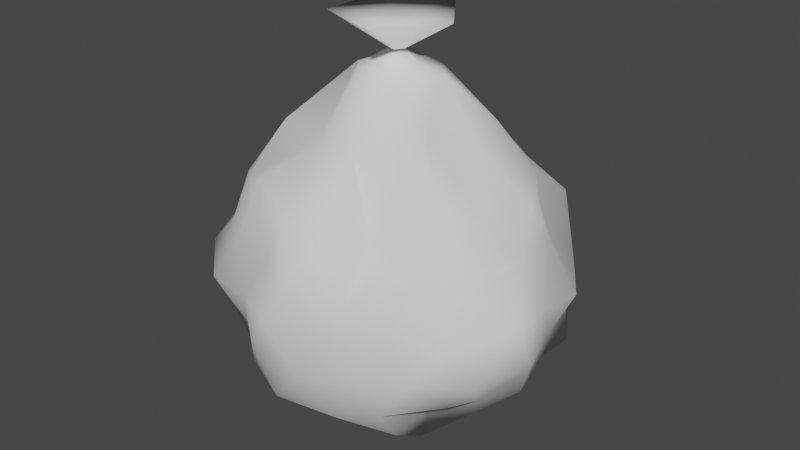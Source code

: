# Source: TrashBag.blend  (saved by Blender 2.82.7; exported with 4.5.12 LTS)
import bpy
from mathutils import Matrix  # noqa: F401  (used for matrix-valued properties, if any)

bpy.ops.wm.read_factory_settings(use_empty=True)
scene = bpy.context.scene
scene.name = 'Scene'

# ---- collections
col_collection = bpy.data.collections.new('Collection'); scene.collection.children.link(col_collection)

# ---- world
world_world = bpy.data.worlds.new('World'); scene.world = world_world
world_world.use_nodes = True; world_world.node_tree.nodes.clear()
_N = world_world.node_tree.nodes; _L = world_world.node_tree.links
n0 = _N.new('ShaderNodeOutputWorld'); n0.name = 'World Output'; n0.location = (300, 300)
n1 = _N.new('ShaderNodeBackground'); n1.name = 'Background'; n1.location = (10, 300)
n1.inputs[0].default_value = (0.05088, 0.05088, 0.05088, 1.0)
_L.new(n1.outputs[0], n0.inputs[0])
n0.is_active_output = True
world_world.color = (0.05088, 0.05088, 0.05088)
world_world.use_sun_shadow = False
world_world.sun_shadow_jitter_overblur = 0.0

# ---- meshes
me_icosphere = bpy.data.meshes.new('Icosphere')
me_icosphere.from_pydata([(-0.0138, -0.009552, -1.01), (0.7019, -0.4306, -0.4625), (-0.3296, -0.7967, -0.4266), (-0.8435, -0.0668, -0.4381), (-0.219, 0.8057, -0.4074), (0.7803, 0.555, -0.508), (0.2894, -0.7704, 0.5449), (-0.6353, -0.4764, 0.4761), (-0.6621, 0.4874, 0.418), (0.2474, 0.7416, 0.4855), (0.7716, 0.1008, 0.4907), (0.3491, -7.678e-10, 1.362), (-0.1699, -0.4971, -0.8386), (0.4269, -0.3104, -0.8486), (0.2503, -0.7968, -0.5268), (0.8674, -0.03966, -0.5027), (0.4182, 0.3626, -0.7821), (-0.5306, 0.06594, -0.8056), (-0.7285, -0.481, -0.5396), (-0.1138, 0.4793, -0.872), (-0.6423, 0.5505, -0.5363), (0.2301, 0.7703, -0.5396), (1.023, -0.3342, 0.07751), (0.9609, 0.2968, -0.03332), (-0.02617, -0.9924, 0.03602), (0.5143, -0.7266, -0.01697), (-0.9454, -0.3011, -0.01391), (-0.5907, -0.8084, -0.006591), (-0.5242, 0.8396, -0.05438), (-0.9404, 0.3148, -0.02965), (0.5452, 0.8312, 0.01234), (0.0004615, 1.003, -0.00175), (0.6549, -0.3939, 0.5571), (-0.2748, -0.7351, 0.6202), (-0.8161, -0.05538, 0.5115), (-0.2274, 0.7377, 0.5765), (0.6008, 0.411, 0.5282), (0.06448, -0.2069, 1.075), (0.2866, 0.01008, 1.086), (-0.1804, -0.09484, 1.091), (-0.1854, 0.1348, 1.063), (0.00779, 0.1528, 1.007), (0.04955, -4.846e-10, 1.177), (0.01531, -0.04712, 1.177), (-0.04009, -0.02912, 1.177), (-0.04009, 0.02912, 1.177), (0.01531, 0.04712, 1.177), (-2.514e-07, -7.678e-10, 1.337), (0.1079, -0.332, 1.362), (-0.2824, -0.2052, 1.362), (-0.2824, 0.2052, 1.362), (0.1079, 0.332, 1.362), (-0.08217, -0.2486, -0.9253), (0.5396, -0.374, -0.5699), (-0.07842, -0.8815, -0.5005), (0.7186, -0.2184, -0.5329), (0.5384, 0.4262, -0.6936), (-0.2071, -0.03177, -0.922), (-0.7502, -0.2254, -0.5426), (-0.08192, 0.2489, -0.9505), (-0.5542, 0.6816, -0.5183), (0.4542, 0.7254, -0.5093), (0.8503, -0.4403, -0.2963), (0.8307, 0.2048, 0.3004), (-0.2052, -0.9174, -0.2127), (0.4151, -0.8818, 0.2457), (-0.9168, -0.0851, -0.2894), (-0.6195, -0.6241, 0.2393), (-0.3796, 0.8106, -0.2314), (-0.7946, 0.3871, 0.24), (0.6727, 0.7007, -0.1692), (0.1251, 0.9356, 0.2738), (0.3633, -0.6354, 0.433), (-0.4991, -0.5954, 0.5266), (-0.7378, 0.2294, 0.5848), (-0.06941, 0.7744, 0.49), (0.7531, 0.1847, 0.5229), (0.1533, -0.5081, 0.7789), (-0.1128, 0.08196, 1.12), (-0.4509, -0.3584, 0.788), (-0.4321, 0.2637, 0.7387), (0.1074, 0.4249, 0.7741), (-0.2632, -0.7187, -0.6119), (0.211, -0.09433, -0.8469), (0.4554, -0.6876, -0.4914), (0.7769, 0.303, -0.4972), (0.2471, 0.1662, -0.9563), (-0.7038, -0.08233, -0.6471), (-0.4259, -0.6783, -0.4853), (-0.1854, 0.6352, -0.7297), (-0.7446, 0.2885, -0.4994), (-0.01637, 0.7853, -0.5072), (0.856, -0.0765, 0.2722), (0.8317, 0.4199, -0.2317), (0.02585, -0.9226, 0.2126), (0.6446, -0.6729, -0.227), (-0.7571, -0.3541, 0.2722), (-0.3384, -0.7826, -0.2388), (-0.6193, 0.6046, 0.2786), (-0.9965, 0.2395, -0.2366), (0.4045, 0.8096, 0.2236), (-0.1797, 0.89, -0.2339), (0.7188, -0.2136, 0.5051), (-0.0186, -0.8356, 0.526), (-0.7053, -0.253, 0.5045), (-0.4146, 0.5936, 0.5288), (0.4272, 0.5718, 0.5155), (-0.1128, -0.08196, 1.12), (0.5133, 0.0321, 0.7601), (0.04309, -0.1326, 1.12), (0.1394, -1.068e-09, 1.12), (0.04309, 0.1326, 1.12), (0.1454, 0.1866, 1.075), (0.449, 0.2567, 0.8167), (0.3625, 0.362, 0.7569), (-0.06708, 0.293, 1.028), (-0.05411, 0.5248, 0.7664), (-0.2695, 0.4736, 0.7606), (-0.1661, 0.01363, 1.057), (-0.5331, 0.0381, 0.8243), (-0.4444, -0.07022, 0.8132), (-0.06101, -0.2282, 1.087), (-0.1883, -0.3878, 0.7455), (-0.07845, -0.468, 0.802), (0.1567, -0.1101, 1.083), (0.3788, -0.3013, 0.8477), (0.3566, -0.2048, 0.8335), (0.7062, 0.3423, 0.25), (0.782, 0.5574, -0.007621), (0.6334, 0.6673, 0.336), (-0.1258, 0.9007, 0.255), (-0.3074, 0.9741, 0.03702), (-0.4229, 0.7583, 0.2804), (-0.8405, 0.1676, 0.2883), (-0.8887, 0.02819, -0.006786), (-0.86, -0.1496, 0.2858), (-0.404, -0.7807, 0.2713), (-0.2802, -0.8771, 0.02236), (-0.1179, -0.8588, 0.2777), (0.6062, -0.6309, 0.2706), (0.7215, -0.5599, -0.08855), (0.7631, -0.3763, 0.2387), (0.2818, 0.9025, -0.03879), (0.4512, 0.7984, -0.2897), (0.06855, 0.8567, -0.2741), (-0.7624, 0.5751, 0.01066), (-0.7287, 0.7196, -0.2659), (-0.7754, 0.3755, -0.2602), (-0.8028, -0.6026, 0.06624), (-0.7513, -0.3914, -0.2248), (-0.6335, -0.6574, -0.2576), (0.2848, -0.9054, -0.002638), (0.1172, -0.9273, -0.2672), (0.4157, -0.8218, -0.2375), (0.9579, -0.001397, 0.00706), (0.9772, -0.1252, -0.2592), (0.9093, 0.125, -0.2157), (0.3169, 0.543, -0.6769), (0.1244, 0.3988, -0.844), (0.04345, 0.6674, -0.7014), (-0.3224, 0.4811, -0.6957), (-0.3529, 0.329, -0.852), (-0.5539, 0.3477, -0.6801), (-0.6083, -0.1786, -0.7597), (-0.3579, -0.2063, -0.7836), (-0.3976, -0.532, -0.6846), (0.5572, 0.1238, -0.7053), (0.6456, -0.1431, -0.6899), (0.4213, 0.005968, -0.851), (0.04863, -0.6534, -0.6704), (0.1126, -0.4005, -0.8352), (0.4158, -0.5148, -0.7272), (0.03243, 0.02356, 1.177), (-0.01239, 0.03812, 1.177), (-0.04009, 0.0, 1.177), (-0.01239, -0.03812, 1.177), (0.03243, -0.02356, 1.177), (0.09126, 0.06631, 1.12), (-0.03486, -0.1073, 1.12), (-0.03486, 0.1073, 1.12), (0.09126, -0.06631, 1.12), (-0.1128, 0.0, 1.12)], [], [(0, 83, 52), (1, 53, 55), (0, 52, 57), (0, 57, 59), (0, 59, 86), (1, 55, 62), (2, 54, 64), (3, 58, 66), (4, 60, 68), (5, 61, 70), (1, 62, 95), (2, 64, 97), (3, 66, 99), (4, 68, 101), (5, 70, 93), (6, 72, 77), (7, 73, 79), (8, 74, 80), (9, 75, 81), (10, 76, 108), (181, 107, 44, 174), (38, 113, 112), (36, 106, 114), (180, 110, 42, 176), (41, 116, 115), (35, 105, 117), (179, 78, 45, 173), (40, 119, 118), (34, 104, 120), (178, 109, 43, 175), (39, 122, 121), (33, 103, 123), (177, 111, 46, 172), (37, 125, 124), (32, 102, 126), (23, 127, 63), (23, 128, 127), (30, 100, 129), (31, 130, 71), (31, 131, 130), (28, 98, 132), (29, 133, 69), (29, 134, 133), (26, 96, 135), (27, 136, 67), (27, 137, 136), (24, 94, 138), (25, 139, 65), (25, 140, 139), (22, 92, 141), (30, 142, 100), (30, 143, 142), (21, 91, 144), (28, 145, 98), (28, 146, 145), (20, 90, 147), (26, 148, 96), (26, 149, 148), (18, 88, 150), (24, 151, 94), (24, 152, 151), (14, 84, 153), (22, 154, 92), (22, 155, 154), (15, 85, 156), (16, 157, 56), (16, 158, 157), (19, 89, 159), (19, 160, 89), (19, 161, 160), (17, 87, 162), (17, 163, 87), (17, 164, 163), (12, 82, 165), (15, 166, 85), (15, 167, 166), (13, 83, 168), (12, 169, 82), (12, 170, 169), (13, 53, 171), (44, 175, 43, 48, 49), (42, 172, 46, 51, 11), (45, 174, 44, 49, 50), (43, 176, 42, 11, 48), (46, 173, 45, 50, 51), (11, 51, 47), (51, 50, 47), (50, 49, 47), (49, 48, 47), (48, 11, 47), (171, 84, 14), (171, 53, 84), (53, 1, 84), (169, 171, 14), (169, 170, 171), (170, 13, 171), (82, 54, 2), (82, 169, 54), (169, 14, 54), (168, 86, 16), (168, 83, 86), (83, 0, 86), (166, 168, 16), (166, 167, 168), (167, 13, 168), (85, 56, 5), (85, 166, 56), (166, 16, 56), (165, 88, 18), (165, 82, 88), (82, 2, 88), (163, 165, 18), (163, 164, 165), (164, 12, 165), (87, 58, 3), (87, 163, 58), (163, 18, 58), (162, 90, 20), (162, 87, 90), (87, 3, 90), (160, 162, 20), (160, 161, 162), (161, 17, 162), (89, 60, 4), (89, 160, 60), (160, 20, 60), (159, 91, 21), (159, 89, 91), (89, 4, 91), (157, 159, 21), (157, 158, 159), (158, 19, 159), (56, 61, 5), (56, 157, 61), (157, 21, 61), (156, 93, 23), (156, 85, 93), (85, 5, 93), (154, 156, 23), (154, 155, 156), (155, 15, 156), (92, 63, 10), (92, 154, 63), (154, 23, 63), (153, 95, 25), (153, 84, 95), (84, 1, 95), (151, 153, 25), (151, 152, 153), (152, 14, 153), (94, 65, 6), (94, 151, 65), (151, 25, 65), (150, 97, 27), (150, 88, 97), (88, 2, 97), (148, 150, 27), (148, 149, 150), (149, 18, 150), (96, 67, 7), (96, 148, 67), (148, 27, 67), (147, 99, 29), (147, 90, 99), (90, 3, 99), (145, 147, 29), (145, 146, 147), (146, 20, 147), (98, 69, 8), (98, 145, 69), (145, 29, 69), (144, 101, 31), (144, 91, 101), (91, 4, 101), (142, 144, 31), (142, 143, 144), (143, 21, 144), (100, 71, 9), (100, 142, 71), (142, 31, 71), (141, 102, 32), (141, 92, 102), (92, 10, 102), (139, 141, 32), (139, 140, 141), (140, 22, 141), (65, 72, 6), (65, 139, 72), (139, 32, 72), (138, 103, 33), (138, 94, 103), (94, 6, 103), (136, 138, 33), (136, 137, 138), (137, 24, 138), (67, 73, 7), (67, 136, 73), (136, 33, 73), (135, 104, 34), (135, 96, 104), (96, 7, 104), (133, 135, 34), (133, 134, 135), (134, 26, 135), (69, 74, 8), (69, 133, 74), (133, 34, 74), (132, 105, 35), (132, 98, 105), (98, 8, 105), (130, 132, 35), (130, 131, 132), (131, 28, 132), (71, 75, 9), (71, 130, 75), (130, 35, 75), (129, 106, 36), (129, 100, 106), (100, 9, 106), (127, 129, 36), (127, 128, 129), (128, 30, 129), (63, 76, 10), (63, 127, 76), (127, 36, 76), (126, 108, 38), (126, 102, 108), (102, 10, 108), (124, 126, 38), (124, 125, 126), (125, 32, 126), (110, 177, 172, 42), (38, 112, 177, 110), (112, 41, 111, 177), (123, 77, 37), (123, 103, 77), (103, 6, 77), (121, 123, 37), (121, 122, 123), (122, 33, 123), (107, 178, 175, 44), (39, 121, 178, 107), (121, 37, 109, 178), (120, 79, 39), (120, 104, 79), (104, 7, 79), (118, 120, 39), (118, 119, 120), (119, 34, 120), (111, 179, 173, 46), (41, 115, 179, 111), (115, 40, 78, 179), (117, 80, 40), (117, 105, 80), (105, 8, 80), (115, 117, 40), (115, 116, 117), (116, 35, 117), (109, 180, 176, 43), (37, 124, 180, 109), (124, 38, 110, 180), (114, 81, 41), (114, 106, 81), (106, 9, 81), (112, 114, 41), (112, 113, 114), (113, 36, 114), (78, 181, 174, 45), (40, 118, 181, 78), (118, 39, 107, 181), (108, 113, 38), (108, 76, 113), (76, 36, 113), (81, 116, 41), (81, 75, 116), (75, 35, 116), (80, 119, 40), (80, 74, 119), (74, 34, 119), (79, 122, 39), (79, 73, 122), (73, 33, 122), (77, 125, 37), (77, 72, 125), (72, 32, 125), (93, 128, 23), (93, 70, 128), (70, 30, 128), (101, 131, 31), (101, 68, 131), (68, 28, 131), (99, 134, 29), (99, 66, 134), (66, 26, 134), (97, 137, 27), (97, 64, 137), (64, 24, 137), (95, 140, 25), (95, 62, 140), (62, 22, 140), (70, 143, 30), (70, 61, 143), (61, 21, 143), (68, 146, 28), (68, 60, 146), (60, 20, 146), (66, 149, 26), (66, 58, 149), (58, 18, 149), (64, 152, 24), (64, 54, 152), (54, 14, 152), (62, 155, 22), (62, 55, 155), (55, 15, 155), (86, 158, 16), (86, 59, 158), (59, 19, 158), (59, 161, 19), (59, 57, 161), (57, 17, 161), (57, 164, 17), (57, 52, 164), (52, 12, 164), (55, 167, 15), (55, 53, 167), (53, 13, 167), (52, 170, 12), (52, 83, 170), (83, 13, 170)])
me_icosphere.polygons.foreach_set('use_smooth', [True] * 330)
_uv = me_icosphere.uv_layers.new(name='UVMap')
_uv.uv.foreach_set('vector', [0.3202, 0.1928, 0.2706, 0.2406, 0.2686, 0.1592, 0.1306, 0.3331, 0.1642, 0.2984, 0.1782, 0.3529, 0.3202, 0.1928, 0.2686, 0.1592, 0.3149, 0.1485, 0.3348, 0.5686, 0.368, 0.5297, 0.3783, 0.5892, 0.3348, 0.5686, 0.3783, 0.5892, 0.3367, 0.6463, 0.1306, 0.3331, 0.1782, 0.3529, 0.09858, 0.3696, 0.5109, 0.3733, 0.4895, 0.4145, 0.4473, 0.3656, 0.657, 0.2214, 0.645, 0.271, 0.6359, 0.1956, 0.549, 0.6528, 0.5487, 0.5637, 0.5983, 0.6277, 0.07854, 0.8471, 0.01276, 0.8307, 0.04258, 0.7615, 0.1306, 0.3331, 0.09858, 0.3696, 0.05762, 0.3048, 0.5109, 0.3733, 0.4473, 0.3656, 0.4818, 0.3393, 0.657, 0.2214, 0.6359, 0.1956, 0.6778, 0.1272, 0.549, 0.6528, 0.5983, 0.6277, 0.5861, 0.6786, 0.07854, 0.8471, 0.04258, 0.7615, 0.1164, 0.7834, 0.9198, 0.8638, 0.9544, 0.8458, 0.9544, 0.9481, 0.4286, 0.1517, 0.3918, 0.1715, 0.3751, 0.09086, 0.749, 0.6398, 0.7235, 0.5677, 0.7999, 0.5449, 0.9691, 0.6549, 0.901, 0.6704, 0.9309, 0.5566, 0.1908, 0.6064, 0.1715, 0.5983, 0.1867, 0.528, 0.8708, 0.4311, 0.8658, 0.4145, 0.8876, 0.4154, 0.8893, 0.4213, 0.1762, 0.438, 0.1333, 0.5123, 0.1254, 0.434, 0.1092, 0.5901, 0.05886, 0.5846, 0.102, 0.5225, 0.8023, 0.02869, 0.7845, 0.02568, 0.8005, 0.005804, 0.8068, 0.006873, 0.3265, 0.6825, 0.3265, 0.7913, 0.3009, 0.711, 0.8673, 0.6562, 0.815, 0.6391, 0.8497, 0.5795, 0.8946, 0.4504, 0.8758, 0.4476, 0.8911, 0.4272, 0.8978, 0.4282, 0.8605, 0.4681, 0.7674, 0.4909, 0.8571, 0.444, 0.4954, 0.06392, 0.46, 0.1051, 0.4089, 0.03822, 0.8321, 0.02053, 0.82, 0.0317, 0.8131, 0.007942, 0.8174, 0.003971, 0.3338, 0.5475, 0.3338, 0.6559, 0.3009, 0.5716, 0.9718, 0.1638, 0.9369, 0.22, 0.8948, 0.1184, 0.1986, 0.8666, 0.1986, 0.8861, 0.1818, 0.8704, 0.1818, 0.8635, 0.8264, 0.05125, 0.7832, 0.1374, 0.796, 0.04768, 0.2882, 0.5814, 0.2542, 0.5983, 0.225, 0.5007, 0.1574, 0.7424, 0.1292, 0.6615, 0.1707, 0.6555, 0.1574, 0.7424, 0.08564, 0.7282, 0.1292, 0.6615, 0.005789, 0.7122, 0.001119, 0.6542, 0.05384, 0.639, 0.9097, 0.7801, 0.8863, 0.729, 0.9449, 0.726, 0.9097, 0.7801, 0.8413, 0.7784, 0.8863, 0.729, 0.7811, 0.7699, 0.7597, 0.6808, 0.8127, 0.7058, 0.6579, 0.6732, 0.6845, 0.5979, 0.706, 0.6473, 0.6478, 0.08345, 0.6008, 0.1313, 0.5653, 0.06163, 0.5629, 0.185, 0.4904, 0.1576, 0.5248, 0.1147, 0.4617, 0.2905, 0.4016, 0.2507, 0.4474, 0.2169, 0.5477, 0.9607, 0.4864, 0.9465, 0.538, 0.9006, 0.9718, 0.3287, 0.9479, 0.293, 0.9662, 0.2584, 0.8342, 0.3625, 0.7962, 0.3074, 0.8658, 0.3225, 0.8342, 0.3625, 0.7748, 0.3771, 0.7962, 0.3074, 0.6828, 0.3506, 0.6778, 0.266, 0.7345, 0.2988, 0.1818, 0.8471, 0.1818, 0.9126, 0.1469, 0.8566, 0.5555, 0.8307, 0.5047, 0.7947, 0.5788, 0.7832, 0.4767, 0.7353, 0.5084, 0.6878, 0.5509, 0.7238, 0.7811, 0.7699, 0.7149, 0.715, 0.7597, 0.6808, 0.7811, 0.7699, 0.7195, 0.7801, 0.7149, 0.715, 0.541, 0.5286, 0.5319, 0.4765, 0.5885, 0.4909, 0.5629, 0.185, 0.496, 0.2311, 0.4904, 0.1576, 0.5629, 0.185, 0.569, 0.2465, 0.496, 0.2311, 0.6082, 0.3151, 0.5454, 0.3573, 0.5283, 0.3039, 0.9718, 0.3287, 0.9011, 0.3576, 0.9479, 0.293, 0.9718, 0.3287, 0.944, 0.3917, 0.9011, 0.3576, 0.09633, 0.1984, 0.1006, 0.255, 0.04405, 0.24, 0.3009, 0.7158, 0.2222, 0.7309, 0.2333, 0.6619, 0.3009, 0.7158, 0.2466, 0.7946, 0.2222, 0.7309, 0.2148, 0.8471, 0.1328, 0.8429, 0.1872, 0.782, 0.3722, 0.7132, 0.4198, 0.7192, 0.3834, 0.7495, 0.3722, 0.7132, 0.393, 0.6547, 0.4198, 0.7192, 0.4191, 0.6145, 0.4683, 0.6251, 0.4544, 0.6774, 0.4191, 0.6145, 0.4728, 0.5792, 0.4683, 0.6251, 0.4191, 0.6145, 0.4313, 0.5474, 0.4728, 0.5792, 0.4313, 0.4801, 0.4633, 0.4327, 0.4852, 0.5156, 0.4313, 0.4801, 0.4233, 0.4357, 0.4633, 0.4327, 0.3348, 0.08483, 0.2724, 0.1024, 0.2879, 0.04791, 0.216, 0.1205, 0.15, 0.08553, 0.2013, 0.06863, 0.199, 0.4023, 0.2731, 0.3406, 0.2663, 0.4098, 0.199, 0.4023, 0.2171, 0.3392, 0.2731, 0.3406, 0.2194, 0.2722, 0.2706, 0.2406, 0.2782, 0.2969, 0.216, 0.1205, 0.1529, 0.1611, 0.15, 0.08553, 0.216, 0.1205, 0.218, 0.1932, 0.1529, 0.1611, 0.2194, 0.2722, 0.1642, 0.2984, 0.1661, 0.2554, 0.782, 0.8559, 0.7875, 0.8528, 0.793, 0.8497, 0.864, 0.8929, 0.7866, 0.9363, 0.793, 0.836, 0.7875, 0.8349, 0.782, 0.8337, 0.7866, 0.7801, 0.864, 0.7964, 0.468, 0.9221, 0.4678, 0.9268, 0.4676, 0.9315, 0.3961, 0.9504, 0.3987, 0.884, 0.793, 0.8497, 0.793, 0.8429, 0.793, 0.836, 0.864, 0.7964, 0.864, 0.8929, 0.4795, 0.9145, 0.4738, 0.9183, 0.468, 0.9221, 0.3987, 0.884, 0.4795, 0.8307, 0.782, 0.9196, 0.7053, 0.9377, 0.7233, 0.8634, 0.7053, 0.9377, 0.6579, 0.8515, 0.7233, 0.8634, 0.6579, 0.8515, 0.7053, 0.7801, 0.7233, 0.8634, 0.7053, 0.7801, 0.782, 0.8222, 0.7233, 0.8634, 0.782, 0.8222, 0.782, 0.9196, 0.7233, 0.8634, 0.1661, 0.2554, 0.1006, 0.255, 0.09633, 0.1984, 0.1661, 0.2554, 0.1642, 0.2984, 0.1006, 0.255, 0.1642, 0.2984, 0.1306, 0.3331, 0.1006, 0.255, 0.1529, 0.1611, 0.1661, 0.2554, 0.09633, 0.1984, 0.1529, 0.1611, 0.218, 0.1932, 0.1661, 0.2554, 0.218, 0.1932, 0.2194, 0.2722, 0.1661, 0.2554, 0.15, 0.08553, 0.09505, 0.1167, 0.1144, 0.06767, 0.15, 0.08553, 0.1529, 0.1611, 0.09505, 0.1167, 0.1529, 0.1611, 0.09633, 0.1984, 0.09505, 0.1167, 0.2782, 0.2969, 0.3313, 0.268, 0.3348, 0.3268, 0.2782, 0.2969, 0.2706, 0.2406, 0.3313, 0.268, 0.2706, 0.2406, 0.3202, 0.1928, 0.3313, 0.268, 0.2731, 0.3406, 0.2782, 0.2969, 0.3348, 0.3268, 0.2731, 0.3406, 0.2171, 0.3392, 0.2782, 0.2969, 0.2171, 0.3392, 0.2194, 0.2722, 0.2782, 0.2969, 0.2663, 0.4098, 0.3282, 0.3613, 0.3139, 0.431, 0.2663, 0.4098, 0.2731, 0.3406, 0.3282, 0.3613, 0.2731, 0.3406, 0.3348, 0.3268, 0.3282, 0.3613, 0.2013, 0.06863, 0.1493, 0.05416, 0.2093, 0.0, 0.5962, 0.3671, 0.5468, 0.3946, 0.5454, 0.3573, 0.5468, 0.3946, 0.5109, 0.3733, 0.5454, 0.3573, 0.2879, 0.04791, 0.2013, 0.06863, 0.2093, 0.0, 0.2879, 0.04791, 0.2724, 0.1024, 0.2013, 0.06863, 0.2724, 0.1024, 0.216, 0.1205, 0.2013, 0.06863, 0.6778, 0.2668, 0.645, 0.271, 0.657, 0.2214, 0.6778, 0.2668, 0.6753, 0.3073, 0.645, 0.271, 0.6753, 0.3073, 0.6082, 0.3151, 0.645, 0.271, 0.4852, 0.5156, 0.5319, 0.4765, 0.541, 0.5286, 0.4852, 0.5156, 0.4633, 0.4327, 0.5319, 0.4765, 0.4633, 0.4327, 0.5178, 0.4145, 0.5319, 0.4765, 0.4728, 0.5792, 0.4852, 0.5156, 0.541, 0.5286, 0.4728, 0.5792, 0.4313, 0.5474, 0.4852, 0.5156, 0.4313, 0.5474, 0.4313, 0.4801, 0.4852, 0.5156, 0.4683, 0.6251, 0.5487, 0.5637, 0.549, 0.6528, 0.4683, 0.6251, 0.4728, 0.5792, 0.5487, 0.5637, 0.4728, 0.5792, 0.541, 0.5286, 0.5487, 0.5637, 0.4544, 0.6774, 0.5084, 0.6878, 0.4767, 0.7353, 0.4544, 0.6774, 0.4683, 0.6251, 0.5084, 0.6878, 0.4683, 0.6251, 0.549, 0.6528, 0.5084, 0.6878, 0.4198, 0.7192, 0.4544, 0.6774, 0.4767, 0.7353, 0.4198, 0.7192, 0.393, 0.6547, 0.4544, 0.6774, 0.393, 0.6547, 0.4191, 0.6145, 0.4544, 0.6774, 0.3834, 0.7495, 0.456, 0.7771, 0.4073, 0.8231, 0.3834, 0.7495, 0.4198, 0.7192, 0.456, 0.7771, 0.4198, 0.7192, 0.4767, 0.7353, 0.456, 0.7771, 0.1872, 0.782, 0.1164, 0.7834, 0.1574, 0.7424, 0.1872, 0.782, 0.1328, 0.8429, 0.1164, 0.7834, 0.1328, 0.8429, 0.07854, 0.8471, 0.1164, 0.7834, 0.2222, 0.7309, 0.1872, 0.782, 0.1574, 0.7424, 0.2222, 0.7309, 0.2466, 0.7946, 0.1872, 0.782, 0.2466, 0.7946, 0.2148, 0.8471, 0.1872, 0.782, 0.2333, 0.6619, 0.1707, 0.6555, 0.1908, 0.6064, 0.2333, 0.6619, 0.2222, 0.7309, 0.1707, 0.6555, 0.2222, 0.7309, 0.1574, 0.7424, 0.1707, 0.6555, 0.8716, 0.4045, 0.8079, 0.4084, 0.8342, 0.3625, 0.04405, 0.24, 0.1006, 0.255, 0.05762, 0.3048, 0.1006, 0.255, 0.1306, 0.3331, 0.05762, 0.3048, 0.9011, 0.3576, 0.8716, 0.4045, 0.8342, 0.3625, 0.004316, 0.2079, 0.0448, 0.1624, 0.04405, 0.24, 0.0448, 0.1624, 0.09633, 0.1984, 0.04405, 0.24, 0.9479, 0.293, 0.8658, 0.3225, 0.868, 0.2407, 0.9479, 0.293, 0.9011, 0.3576, 0.8658, 0.3225, 0.09655, 0.9112, 0.1255, 0.8471, 0.1469, 0.9112, 0.04949, 0.8471, 0.04949, 0.9192, 0.0, 0.889, 0.5283, 0.3039, 0.5454, 0.3573, 0.4818, 0.3393, 0.5454, 0.3573, 0.5109, 0.3733, 0.4818, 0.3393, 0.496, 0.2311, 0.5283, 0.3039, 0.4617, 0.2905, 0.496, 0.2311, 0.569, 0.2465, 0.5283, 0.3039, 0.569, 0.2465, 0.6082, 0.3151, 0.5283, 0.3039, 0.4904, 0.1576, 0.4474, 0.2169, 0.4286, 0.1517, 0.4904, 0.1576, 0.496, 0.2311, 0.4474, 0.2169, 0.496, 0.2311, 0.4617, 0.2905, 0.4474, 0.2169, 0.5885, 0.4909, 0.6011, 0.4295, 0.6419, 0.459, 0.5885, 0.4909, 0.5319, 0.4765, 0.6011, 0.4295, 0.5319, 0.4765, 0.5178, 0.4145, 0.6011, 0.4295, 0.6579, 0.5297, 0.5885, 0.4909, 0.6419, 0.459, 0.6029, 0.9502, 0.5477, 0.9106, 0.6029, 0.8696, 0.5477, 0.9106, 0.5526, 0.8307, 0.6029, 0.8696, 0.7597, 0.6808, 0.706, 0.6473, 0.749, 0.6398, 0.7597, 0.6808, 0.7149, 0.715, 0.706, 0.6473, 0.7149, 0.715, 0.6579, 0.6732, 0.706, 0.6473, 0.5509, 0.7238, 0.5861, 0.6786, 0.6233, 0.7393, 0.5509, 0.7238, 0.5084, 0.6878, 0.5861, 0.6786, 0.5084, 0.6878, 0.549, 0.6528, 0.5861, 0.6786, 0.5788, 0.7832, 0.5509, 0.7238, 0.6233, 0.7393, 0.5788, 0.7832, 0.5047, 0.7947, 0.5509, 0.7238, 0.5047, 0.7947, 0.4767, 0.7353, 0.5509, 0.7238, 0.3909, 0.9225, 0.3348, 0.9342, 0.353, 0.8631, 0.3909, 0.9225, 0.3961, 0.9894, 0.3348, 0.9342, 0.3961, 0.9894, 0.3458, 1.0, 0.3348, 0.9342, 0.2893, 0.6631, 0.2542, 0.5983, 0.2882, 0.5814, 0.2893, 0.6631, 0.2333, 0.6619, 0.2542, 0.5983, 0.2333, 0.6619, 0.1908, 0.6064, 0.2542, 0.5983, 0.7962, 0.3074, 0.7345, 0.2988, 0.749, 0.2309, 0.7962, 0.3074, 0.7748, 0.3771, 0.7345, 0.2988, 0.7748, 0.3771, 0.6828, 0.3506, 0.7345, 0.2988, 0.9229, 0.7801, 0.9544, 0.8458, 0.9198, 0.8638, 0.8658, 0.3225, 0.7962, 0.3074, 0.8397, 0.2527, 0.7962, 0.3074, 0.749, 0.2309, 0.8397, 0.2527, 0.3346, 0.5224, 0.3009, 0.4696, 0.3346, 0.431, 0.3346, 0.5224, 0.3158, 0.5475, 0.3009, 0.4696, 0.9479, 0.293, 0.868, 0.2407, 0.9369, 0.22, 0.538, 0.9006, 0.4795, 0.8932, 0.5477, 0.8307, 0.538, 0.9006, 0.4864, 0.9465, 0.4795, 0.8932, 0.4197, 0.3155, 0.3791, 0.3476, 0.3644, 0.2796, 0.4474, 0.2169, 0.3918, 0.1715, 0.4286, 0.1517, 0.4474, 0.2169, 0.4016, 0.2507, 0.3918, 0.1715, 0.4016, 0.2507, 0.3371, 0.1928, 0.3918, 0.1715, 0.5248, 0.1147, 0.46, 0.1051, 0.4954, 0.06392, 0.5248, 0.1147, 0.4904, 0.1576, 0.46, 0.1051, 0.4904, 0.1576, 0.4286, 0.1517, 0.46, 0.1051, 0.5653, 0.06163, 0.5248, 0.1147, 0.4954, 0.06392, 0.5653, 0.06163, 0.6008, 0.1313, 0.5248, 0.1147, 0.6008, 0.1313, 0.5629, 0.185, 0.5248, 0.1147, 0.706, 0.6473, 0.7235, 0.5677, 0.749, 0.6398, 0.5988, 0.0351, 0.5653, 0.06163, 0.5142, 0.008089, 0.5653, 0.06163, 0.4954, 0.06392, 0.5142, 0.008089, 0.8127, 0.7058, 0.815, 0.6391, 0.8673, 0.6562, 0.8127, 0.7058, 0.7597, 0.6808, 0.815, 0.6391, 0.7597, 0.6808, 0.749, 0.6398, 0.815, 0.6391, 0.8863, 0.729, 0.8127, 0.7058, 0.8673, 0.6562, 0.8863, 0.729, 0.8413, 0.7784, 0.8127, 0.7058, 0.8413, 0.7784, 0.7811, 0.7699, 0.8127, 0.7058, 0.9449, 0.726, 0.901, 0.6704, 0.9691, 0.6549, 0.9449, 0.726, 0.8863, 0.729, 0.901, 0.6704, 0.8863, 0.729, 0.8673, 0.6562, 0.901, 0.6704, 0.6029, 0.8829, 0.6481, 0.9185, 0.6201, 0.9588, 0.6029, 0.8829, 0.6481, 0.8307, 0.6481, 0.9185, 0.3909, 0.9225, 0.353, 0.8631, 0.3961, 0.8307, 0.1292, 0.6615, 0.05384, 0.639, 0.1092, 0.5901, 0.1292, 0.6615, 0.08564, 0.7282, 0.05384, 0.639, 0.08564, 0.7282, 0.005789, 0.7122, 0.05384, 0.639, 0.1707, 0.6555, 0.1715, 0.5983, 0.1908, 0.6064, 0.1707, 0.6555, 0.1292, 0.6615, 0.1715, 0.5983, 0.1292, 0.6615, 0.1092, 0.5901, 0.1715, 0.5983, 0.7758, 0.126, 0.7175, 0.1272, 0.7555, 0.04609, 0.7758, 0.126, 0.7153, 0.2254, 0.7175, 0.1272, 0.2542, 0.5983, 0.1908, 0.6064, 0.1867, 0.528, 0.796, 0.04768, 0.7758, 0.126, 0.7555, 0.04609, 0.1906, 0.431, 0.2481, 0.4979, 0.225, 0.5007, 0.2481, 0.4979, 0.2882, 0.5814, 0.225, 0.5007, 0.1986, 0.8471, 0.1986, 0.8666, 0.1818, 0.8635, 0.1818, 0.8566, 0.9586, 0.4257, 0.9376, 0.4671, 0.9201, 0.4384, 0.9268, 0.4235, 0.9376, 0.4671, 0.9021, 0.4734, 0.9135, 0.4532, 0.9201, 0.4384, 0.8948, 0.1184, 0.8551, 0.1516, 0.8264, 0.05125, 0.8948, 0.1184, 0.9369, 0.22, 0.8551, 0.1516, 0.9369, 0.22, 0.868, 0.2407, 0.8551, 0.1516, 0.8533, 0.03853, 0.8948, 0.1184, 0.8264, 0.05125, 0.3009, 0.5716, 0.3338, 0.6559, 0.3023, 0.6604, 0.09655, 0.8689, 0.04949, 0.9182, 0.06988, 0.8471, 0.8441, 0.009352, 0.8321, 0.02053, 0.8174, 0.003971, 0.8217, 0.0, 0.8598, 0.009212, 0.8533, 0.03853, 0.8321, 0.02053, 0.8441, 0.009352, 0.8533, 0.03853, 0.8264, 0.05125, 0.82, 0.0317, 0.8321, 0.02053, 0.4089, 0.03822, 0.3751, 0.09086, 0.3348, 0.01178, 0.4089, 0.03822, 0.46, 0.1051, 0.3751, 0.09086, 0.46, 0.1051, 0.4286, 0.1517, 0.3751, 0.09086, 0.8571, 0.444, 0.78, 0.4679, 0.8488, 0.4178, 0.354, 0.0, 0.4296, 0.01284, 0.4089, 0.03822, 0.4296, 0.01284, 0.4954, 0.06392, 0.4089, 0.03822, 0.9135, 0.4532, 0.8946, 0.4504, 0.8978, 0.4282, 0.9045, 0.4291, 0.3265, 0.6825, 0.3009, 0.711, 0.3063, 0.6604, 0.3106, 0.6613, 0.8949, 0.5012, 0.8605, 0.4681, 0.8758, 0.4476, 0.8946, 0.4504, 0.8497, 0.5795, 0.7999, 0.5449, 0.8605, 0.4681, 0.8497, 0.5795, 0.815, 0.6391, 0.7999, 0.5449, 0.815, 0.6391, 0.749, 0.6398, 0.7999, 0.5449, 0.8949, 0.5012, 0.8497, 0.5795, 0.8605, 0.4681, 0.8949, 0.5012, 0.9008, 0.5826, 0.8497, 0.5795, 0.9008, 0.5826, 0.8673, 0.6562, 0.8497, 0.5795, 0.82, 0.0317, 0.8023, 0.02869, 0.8068, 0.006873, 0.8131, 0.007942, 0.8264, 0.05125, 0.796, 0.04768, 0.8023, 0.02869, 0.82, 0.0317, 0.796, 0.04768, 0.7555, 0.04609, 0.7845, 0.02568, 0.8023, 0.02869, 0.983, 0.5385, 0.9309, 0.5566, 0.9021, 0.4734, 0.983, 0.5385, 1.0, 0.6112, 0.9309, 0.5566, 1.0, 0.6112, 0.9691, 0.6549, 0.9309, 0.5566, 0.9376, 0.4671, 0.983, 0.5385, 0.9021, 0.4734, 0.9376, 0.4671, 0.9983, 0.5067, 0.983, 0.5385, 0.1333, 0.5123, 0.1092, 0.5901, 0.102, 0.5225, 0.8758, 0.4476, 0.8708, 0.4311, 0.8893, 0.4213, 0.8911, 0.4272, 0.2153, 0.8471, 0.2153, 0.8758, 0.1986, 0.8829, 0.1991, 0.8649, 0.8571, 0.444, 0.8488, 0.4178, 0.8658, 0.4145, 0.8708, 0.4311, 0.1867, 0.528, 0.1333, 0.5123, 0.1762, 0.438, 0.1867, 0.528, 0.1715, 0.5983, 0.1333, 0.5123, 0.1715, 0.5983, 0.1092, 0.5901, 0.1333, 0.5123, 0.9309, 0.5566, 0.9008, 0.5826, 0.9021, 0.4734, 0.3247, 0.7913, 0.3247, 0.9075, 0.3009, 0.8202, 0.901, 0.6704, 0.8673, 0.6562, 0.9008, 0.5826, 0.7999, 0.5449, 0.7674, 0.4909, 0.8605, 0.4681, 0.7999, 0.5449, 0.7235, 0.5677, 0.7674, 0.4909, 0.7235, 0.5677, 0.6857, 0.5224, 0.7674, 0.4909, 0.9198, 0.8953, 0.864, 0.874, 0.9198, 0.7801, 0.9198, 0.8953, 0.885, 0.9741, 0.864, 0.874, 0.09655, 0.9637, 0.04949, 0.9182, 0.09655, 0.8689, 0.8551, 0.1516, 0.7832, 0.1374, 0.8264, 0.05125, 0.8551, 0.1516, 0.8397, 0.2527, 0.7832, 0.1374, 0.8397, 0.2527, 0.749, 0.2309, 0.7832, 0.1374, 0.1164, 0.7834, 0.08564, 0.7282, 0.1574, 0.7424, 0.1164, 0.7834, 0.04258, 0.7615, 0.08564, 0.7282, 0.04258, 0.7615, 0.005789, 0.7122, 0.08564, 0.7282, 0.5861, 0.6786, 0.6579, 0.674, 0.6233, 0.7393, 0.5861, 0.6786, 0.5983, 0.6277, 0.6579, 0.674, 0.5983, 0.6277, 0.6486, 0.6089, 0.6579, 0.674, 0.6778, 0.1272, 0.6008, 0.1313, 0.6478, 0.08345, 0.6778, 0.1272, 0.6359, 0.1956, 0.6008, 0.1313, 0.6359, 0.1956, 0.5629, 0.185, 0.6008, 0.1313, 0.04949, 0.9192, 0.0114, 0.9626, 0.0, 0.889, 0.4818, 0.3393, 0.4473, 0.3656, 0.4197, 0.3155, 0.4473, 0.3656, 0.3791, 0.3476, 0.4197, 0.3155, 0.8079, 0.4084, 0.7748, 0.3771, 0.8342, 0.3625, 0.8079, 0.4084, 0.7404, 0.4144, 0.7748, 0.3771, 0.7404, 0.4144, 0.6828, 0.3506, 0.7748, 0.3771, 0.04258, 0.7615, 0.0, 0.7787, 0.005789, 0.7122, 0.04258, 0.7615, 0.01276, 0.8307, 0.0, 0.7787, 0.456, 0.7771, 0.4767, 0.7353, 0.5047, 0.7947, 0.5983, 0.6277, 0.617, 0.5431, 0.6486, 0.6089, 0.5983, 0.6277, 0.5487, 0.5637, 0.617, 0.5431, 0.5487, 0.5637, 0.541, 0.5286, 0.617, 0.5431, 0.6359, 0.1956, 0.569, 0.2465, 0.5629, 0.185, 0.6359, 0.1956, 0.645, 0.271, 0.569, 0.2465, 0.645, 0.271, 0.6082, 0.3151, 0.569, 0.2465, 0.05679, 0.09054, 0.0448, 0.1624, 0.0, 0.1304, 0.05679, 0.09054, 0.09505, 0.1167, 0.0448, 0.1624, 0.09505, 0.1167, 0.09633, 0.1984, 0.0448, 0.1624, 0.09858, 0.3696, 0.1447, 0.4253, 0.05869, 0.4255, 0.09858, 0.3696, 0.1782, 0.3529, 0.1447, 0.4253, 0.1782, 0.3529, 0.199, 0.4023, 0.1447, 0.4253, 0.3367, 0.6463, 0.393, 0.6547, 0.3722, 0.7132, 0.3367, 0.6463, 0.3783, 0.5892, 0.393, 0.6547, 0.3783, 0.5892, 0.4191, 0.6145, 0.393, 0.6547, 0.3783, 0.5892, 0.4313, 0.5474, 0.4191, 0.6145, 0.3783, 0.5892, 0.368, 0.5297, 0.4313, 0.5474, 0.368, 0.5297, 0.4313, 0.4801, 0.4313, 0.5474, 0.3149, 0.1485, 0.2724, 0.1024, 0.3348, 0.08483, 0.3149, 0.1485, 0.2686, 0.1592, 0.2724, 0.1024, 0.2686, 0.1592, 0.216, 0.1205, 0.2724, 0.1024, 0.1782, 0.3529, 0.2171, 0.3392, 0.199, 0.4023, 0.1782, 0.3529, 0.1642, 0.2984, 0.2171, 0.3392, 0.1642, 0.2984, 0.2194, 0.2722, 0.2171, 0.3392, 0.2686, 0.1592, 0.218, 0.1932, 0.216, 0.1205, 0.2686, 0.1592, 0.2706, 0.2406, 0.218, 0.1932, 0.2706, 0.2406, 0.2194, 0.2722, 0.218, 0.1932])
me_icosphere.use_remesh_fix_poles = True
me_icosphere.use_remesh_preserve_attributes = False
me_icosphere.use_mirror_vertex_groups = False
me_icosphere.update()

# ---- objects
ob_icosphere = bpy.data.objects.new('Icosphere', me_icosphere)

# ---- transforms, parenting, visibility, modifiers, constraints
ob_icosphere.location = (0.0, 0.0, 0.0)
ob_icosphere.lineart.crease_threshold = 0.0

# ---- collection membership
col_collection.objects.link(ob_icosphere)

# ---- scene / render settings (as saved in the file)
scene.frame_start = 1; scene.frame_end = 250; scene.frame_set(1)
scene.render.engine = 'BLENDER_EEVEE_NEXT'
scene.cycles.use_denoising = False
scene.cycles.samples = 128
scene.cycles.sampling_pattern = 'TABULATED_SOBOL'
scene.cycles.use_adaptive_sampling = False
scene.cycles.use_light_tree = False
scene.view_settings.view_transform = 'Filmic'
bpy.context.view_layer.update()

# ---- added for rendering (the .blend has no active camera and no usable light): camera, sun
cam_auto = bpy.data.cameras.new('AutoCamera')
cam_auto.lens = 50.0
cam_auto.sensor_width = 36.0
cam_auto.clip_end = 1000.0
ob_auto_camera = bpy.data.objects.new('AutoCamera', cam_auto)
scene.collection.objects.link(ob_auto_camera)
ob_auto_camera.location = (3.43626, -4.10222, 2.91445)
ob_auto_camera.rotation_euler = (1.09748, -7.21219e-08, 0.694738)
scene.camera = ob_auto_camera
light_auto_sun = bpy.data.lights.new('AutoSun', 'SUN')
light_auto_sun.energy = 3.0
light_auto_sun.angle = 0.0523599
ob_auto_sun = bpy.data.objects.new('AutoSun', light_auto_sun)
scene.collection.objects.link(ob_auto_sun)
ob_auto_sun.rotation_euler = (0.872665, 0.174533, 0.523599)
bpy.context.view_layer.update()
